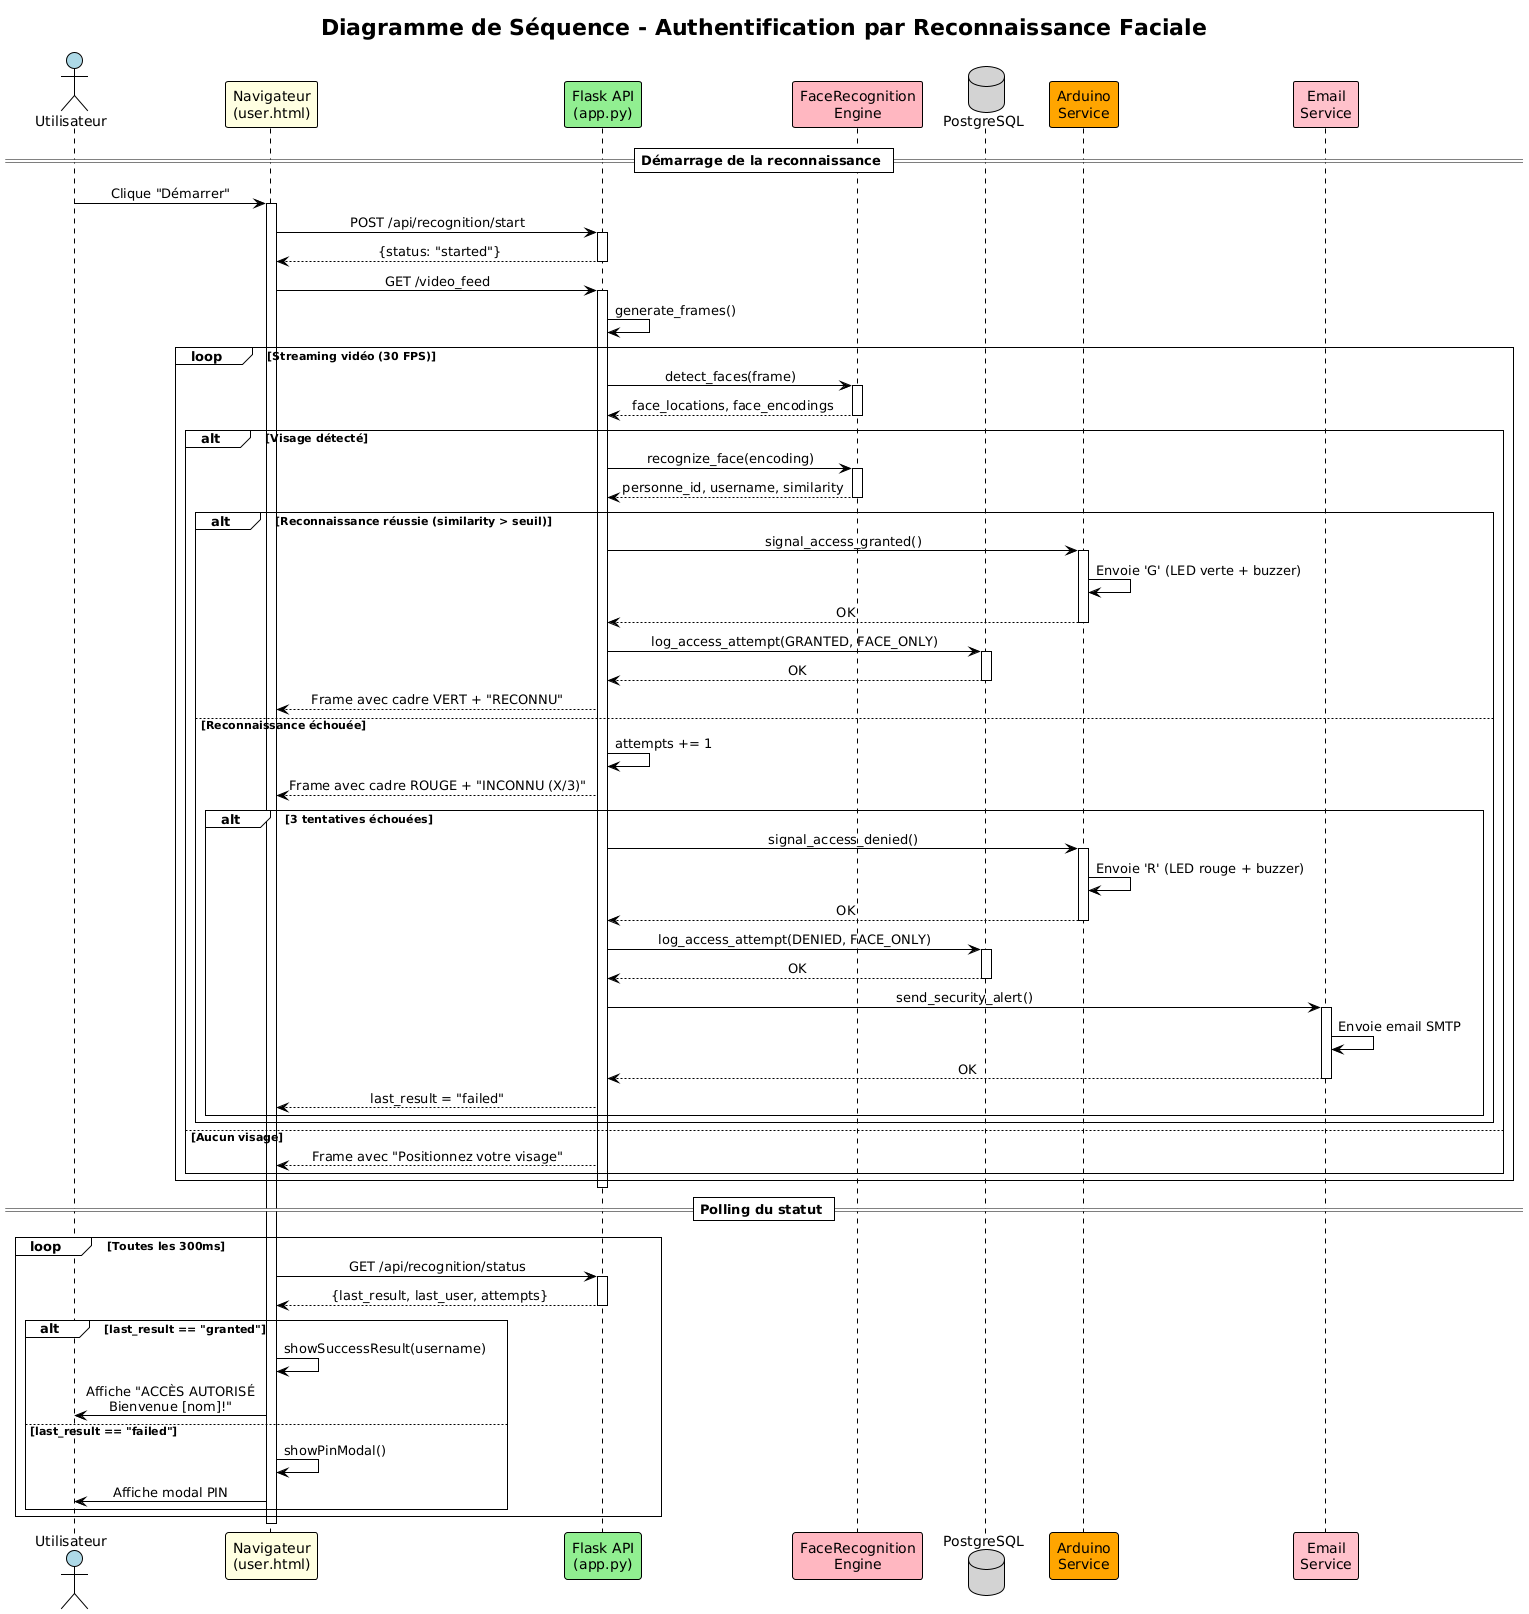

The diagram above was rendered by PlantUML. Its source (embedded in the PNG):
@startuml
!theme plain
skinparam backgroundColor #FEFEFE
skinparam sequenceMessageAlign center

title Diagramme de Séquence - Authentification par Reconnaissance Faciale

actor "Utilisateur" as user #LightBlue
participant "Navigateur\n(user.html)" as browser #LightYellow
participant "Flask API\n(app.py)" as api #LightGreen
participant "FaceRecognition\nEngine" as face #LightPink
database "PostgreSQL" as db #LightGray
participant "Arduino\nService" as arduino #Orange
participant "Email\nService" as email #Pink

== Démarrage de la reconnaissance ==

user -> browser : Clique "Démarrer"
activate browser

browser -> api : POST /api/recognition/start
activate api
api --> browser : {status: "started"}
deactivate api

browser -> api : GET /video_feed
activate api
api -> api : generate_frames()

loop Streaming vidéo (30 FPS)
    api -> face : detect_faces(frame)
    activate face
    face --> api : face_locations, face_encodings
    deactivate face
    
    alt Visage détecté
        api -> face : recognize_face(encoding)
        activate face
        face --> api : personne_id, username, similarity
        deactivate face
        
        alt Reconnaissance réussie (similarity > seuil)
            api -> arduino : signal_access_granted()
            activate arduino
            arduino -> arduino : Envoie 'G' (LED verte + buzzer)
            arduino --> api : OK
            deactivate arduino
            
            api -> db : log_access_attempt(GRANTED, FACE_ONLY)
            activate db
            db --> api : OK
            deactivate db
            
            api --> browser : Frame avec cadre VERT + "RECONNU"
        else Reconnaissance échouée
            api -> api : attempts += 1
            api --> browser : Frame avec cadre ROUGE + "INCONNU (X/3)"
            
            alt 3 tentatives échouées
                api -> arduino : signal_access_denied()
                activate arduino
                arduino -> arduino : Envoie 'R' (LED rouge + buzzer)
                arduino --> api : OK
                deactivate arduino
                
                api -> db : log_access_attempt(DENIED, FACE_ONLY)
                activate db
                db --> api : OK
                deactivate db
                
                api -> email : send_security_alert()
                activate email
                email -> email : Envoie email SMTP
                email --> api : OK
                deactivate email
                
                api --> browser : last_result = "failed"
            end
        end
    else Aucun visage
        api --> browser : Frame avec "Positionnez votre visage"
    end
end

deactivate api

== Polling du statut ==

loop Toutes les 300ms
    browser -> api : GET /api/recognition/status
    activate api
    api --> browser : {last_result, last_user, attempts}
    deactivate api
    
    alt last_result == "granted"
        browser -> browser : showSuccessResult(username)
        browser -> user : Affiche "ACCÈS AUTORISÉ\nBienvenue [nom]!"
    else last_result == "failed"
        browser -> browser : showPinModal()
        browser -> user : Affiche modal PIN
    end
end

deactivate browser
@enduml